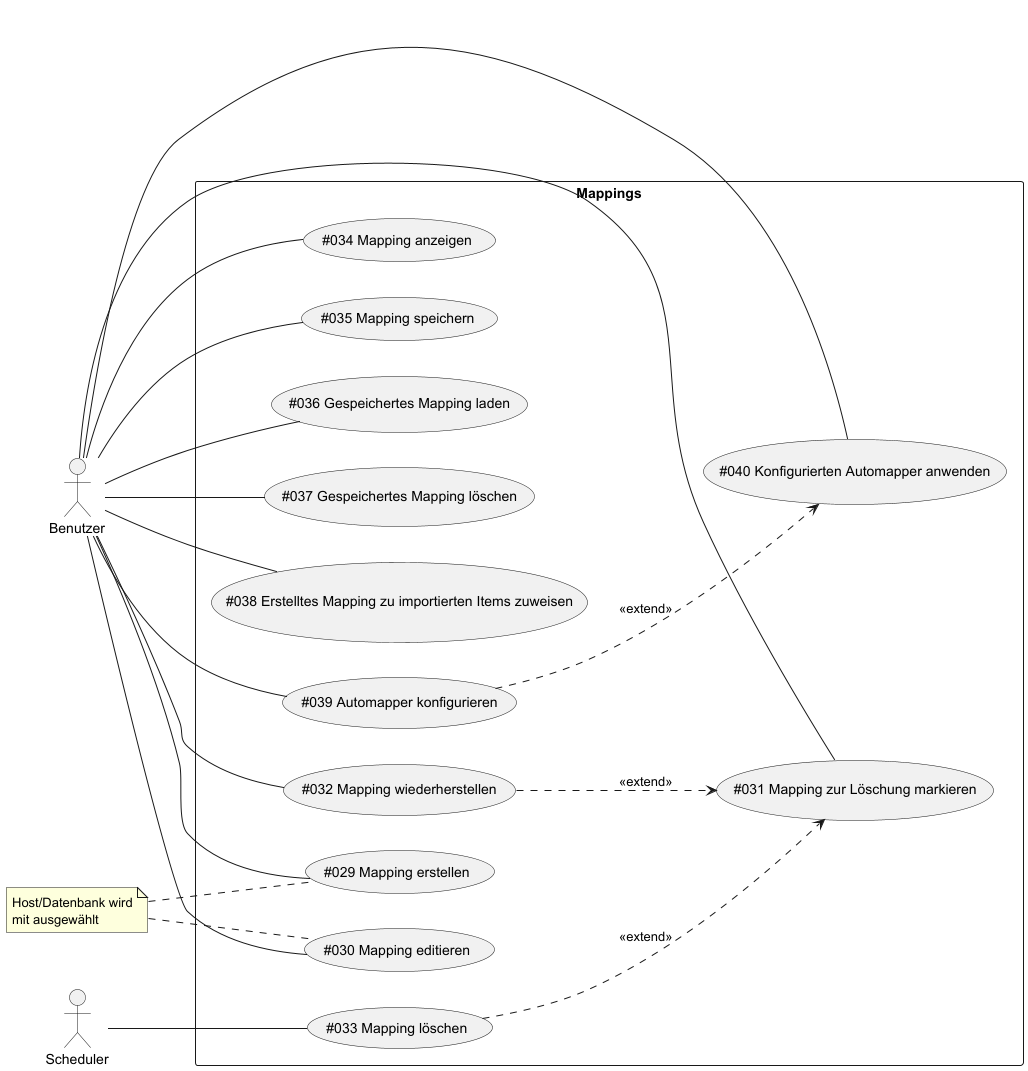

The diagram above was rendered by PlantUML. Its source (embedded in the PNG):
@startuml
left to right direction

actor Benutzer as Actor1
actor Scheduler as Actor2

rectangle Mappings {
    (#029 Mapping erstellen) as (UC29)
    (#030 Mapping editieren) as (UC30)
    (#031 Mapping zur Löschung markieren) as (UC31)
    (#032 Mapping wiederherstellen) as (UC32)
    (#033 Mapping löschen) as (UC33)
    (#034 Mapping anzeigen) as (UC34)
    (#035 Mapping speichern) as (UC35)
    (#036 Gespeichertes Mapping laden) as (UC36)
    (#037 Gespeichertes Mapping löschen) as (UC37)
    (#038 Erstelltes Mapping zu importierten Items zuweisen) as (UC38)
    (#039 Automapper konfigurieren) as (UC39)
    (#040 Konfigurierten Automapper anwenden) as (UC40)
}

note "Host/Datenbank wird\nmit ausgewählt" as N1

Actor2 -- (UC33)

Actor1 -- (UC29)
Actor1 -- (UC30)
Actor1 -- (UC31)
Actor1 -- (UC32)
Actor1 -- (UC34)
Actor1 -- (UC35)
Actor1 -- (UC36)
Actor1 -- (UC37)
Actor1 -- (UC38)
Actor1 -- (UC39)
Actor1 -- (UC40)

N1 .. (UC29)
N1 .. (UC30)

(UC33) ..> (UC31) : <<extend>>
(UC32) ..> (UC31) : <<extend>>
(UC39) ..> (UC40) : <<extend>>

@enduml